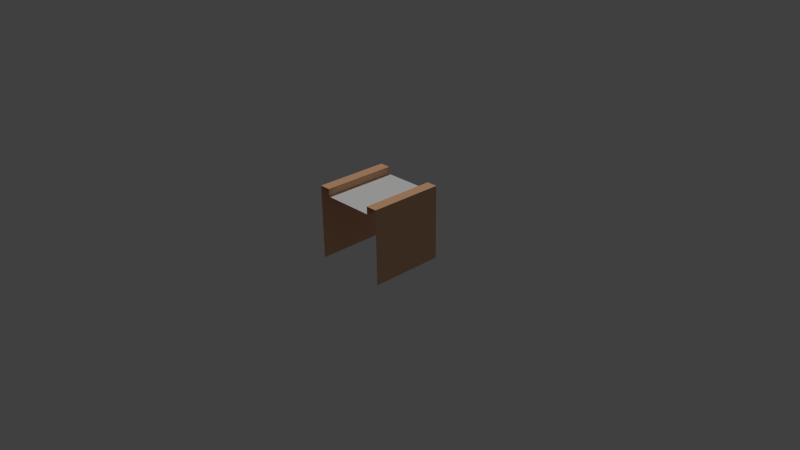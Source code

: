 # Source: road.blend  (saved by Blender 2.69.0; exported with 4.5.12 LTS)
import bpy
from mathutils import Matrix  # noqa: F401  (used for matrix-valued properties, if any)

bpy.ops.wm.read_factory_settings(use_empty=True)
scene = bpy.context.scene
scene.name = 'Scene'

# ---- collections
col_collection_1 = bpy.data.collections.new('Collection 1'); scene.collection.children.link(col_collection_1)
col_collection_1.hide_render = True
col_collection_1.hide_viewport = True
col_collection_2 = bpy.data.collections.new('Collection 2'); scene.collection.children.link(col_collection_2)

# ---- materials (node trees are filled in below, after node groups)
mat_cubemat = bpy.data.materials.new('cubemat')
mat_cubemat.alpha_threshold = 0.0
mat_cubemat.use_transparent_shadow = False
mat_cubemat.diffuse_color = (0.8, 0.4507, 0.2632, 1.0)
mat_cubemat.roughness = 0.5
mat_cubemat.line_color = (0.0, 0.0, 0.0, 1.0)
mat_road = bpy.data.materials.new('road')
mat_road.alpha_threshold = 0.0
mat_road.use_transparent_shadow = False
mat_road.roughness = 0.5
mat_road.line_color = (0.0, 0.0, 0.0, 1.0)

# ---- material node trees

# ---- world
world_world = bpy.data.worlds.new('World'); scene.world = world_world
world_world.color = (0.05088, 0.05088, 0.05088)
world_world.use_sun_shadow = False
world_world.sun_shadow_jitter_overblur = 0.0
world_world.cycles.sampling_method = 'MANUAL'
world_world.cycles.sample_map_resolution = 256

# ---- cameras
cam_camera = bpy.data.cameras.new('Camera')
cam_camera.clip_end = 100.0
cam_camera.lens = 35.0
cam_camera.sensor_width = 32.0
cam_camera.sensor_height = 18.0
cam_camera.ortho_scale = 7.314
cam_camera.dof.focus_distance = 0.0
cam_camera.dof.aperture_fstop = 128.0

# ---- lights
light_lamp_001 = bpy.data.lights.new('Lamp.001', 'SUN')
light_lamp_001.transmission_factor = 0.0
light_lamp_001.cutoff_distance = 30.0
light_lamp_001.angle = 0.1993
light_lamp_001.energy = 1.0
light_lamp_001.shadow_buffer_clip_start = 1.001
light_lamp_001.shadow_soft_size = 0.1
light_lamp_001.shadow_cascade_max_distance = 1000.0
light_lamp_001.cycles.use_multiple_importance_sampling = False
light_lamp = bpy.data.lights.new('Lamp', 'SUN')
light_lamp.transmission_factor = 0.0
light_lamp.cutoff_distance = 30.0
light_lamp.angle = 0.1993
light_lamp.energy = 1.0
light_lamp.shadow_buffer_clip_start = 1.001
light_lamp.shadow_soft_size = 0.1
light_lamp.shadow_cascade_max_distance = 1000.0
light_lamp.cycles.use_multiple_importance_sampling = False
light_spot = bpy.data.lights.new('Spot', 'SUN')
light_spot.transmission_factor = 0.0
light_spot.angle = 0.1993
light_spot.energy = 1.0
light_spot.shadow_buffer_clip_start = 0.5
light_spot.shadow_soft_size = 0.1
light_spot.shadow_cascade_max_distance = 1000.0
light_spot.cycles.use_multiple_importance_sampling = False

# ---- meshes
me_cube = bpy.data.meshes.new('cube')
me_cube.from_pydata([(-2.5, 2.5, 0.0), (1.192e-06, 2.5, 0.1), (-1.431e-06, -2.5, 0.1), (-2.5, 2.5, 0.1), (-2.5, -2.5, 0.0), (-2.5, -2.5, 0.1), (-1.75, 2.5, 0.1), (-1.75, -2.5, 0.1), (-2.5, 2.5, 0.2), (-2.5, -2.5, 0.2), (-1.75, 2.5, 0.2), (-1.75, -2.5, 0.2)], [], [(7, 6, 10, 11), (1, 6, 7, 2), (10, 8, 9, 11), (5, 9, 8, 3, 0, 4)])
me_cube.polygons.foreach_set('material_index', [0, 1, 0, 0])
_uv = me_cube.uv_layers.new(name='UVMap')
_uv.uv.foreach_set('vector', [4.611e-05, 4.582e-05, 1.0, 4.886e-05, 1.0, 0.02005, 4.606e-05, 0.02005, 3.535e-05, 1.0, 3.537e-05, 3.567e-05, 1.0, 3.535e-05, 1.0, 1.0, 1.0, 0.02005, 1.0, 0.17, 4.597e-05, 0.17, 4.606e-05, 0.02005, 4.587e-05, 0.19, 4.597e-05, 0.17, 1.0, 0.17, 1.0, 0.19, 1.0, 0.21, 4.582e-05, 0.21])
me_cube.materials.append(mat_cubemat)
me_cube.materials.append(mat_road)
me_cube.use_remesh_preserve_volume = False
me_cube.use_remesh_preserve_attributes = False
me_cube.use_mirror_vertex_groups = False
me_cube.update()
me_cube_001 = bpy.data.meshes.new('cube.001')
me_cube_001.from_pydata([(-0.375, 0.5, 0.0), (-0.375, -0.5, 0.0), (-0.225, 0.5, 0.9), (-0.225, -0.5, 0.9), (-0.375, 0.5, 1.0), (-0.375, -0.5, 1.0), (-0.225, 0.5, 1.0), (-0.225, -0.5, 1.0), (0.625, 0.5, 0.0), (0.125, 0.5, 0.9), (0.125, -0.5, 0.9), (0.625, 0.5, 0.1), (0.625, -0.5, 0.0), (0.625, -0.5, 0.1), (0.475, 0.5, 0.9), (0.475, -0.5, 0.9), (0.625, 0.5, 1.0), (0.625, -0.5, 1.0), (0.475, 0.5, 1.0), (0.475, -0.5, 1.0), (-0.225, 0.5, 0.9), (-0.225, -0.5, 0.9), (-0.375, -0.5, 1.0), (-0.375, 0.5, 1.0), (-0.225, 0.5, 1.0), (-0.225, -0.5, 1.0), (0.475, 0.5, 0.9), (0.475, -0.5, 0.9), (0.625, -0.5, 1.0), (0.625, 0.5, 1.0), (0.475, 0.5, 1.0), (0.475, -0.5, 1.0)], [], [(21, 20, 24, 25), (9, 2, 3, 10), (6, 4, 5, 7), (1, 22, 23, 0), (27, 31, 30, 26), (9, 10, 15, 14), (18, 19, 17, 16), (13, 12, 8, 11, 29, 28)])
me_cube_001.polygons.foreach_set('use_smooth', [True] * 8)
me_cube_001.polygons.foreach_set('material_index', [0, 1, 0, 0, 0, 1, 0, 0])
_k = {(20, 21): 1.0, (4, 5): 1.0, (24, 25): 1.0, (2, 3): 1.0, (22, 23): 1.0, (6, 7): 1.0}
me_cube_001.attributes.new('crease_edge', 'FLOAT', 'EDGE').data.foreach_set('value', [_k.get((min(e.vertices), max(e.vertices)), 0.0) for e in me_cube_001.edges])
_uv = me_cube_001.uv_layers.new(name='UVMap')
_uv.uv.foreach_set('vector', [-0.01003, 8.219e-05, 1.001, 8.577e-05, 1.001, 0.05413, -0.01003, 0.05413, 3.535e-05, 1.0, 3.537e-05, 3.567e-05, 1.0, 3.535e-05, 1.0, 1.0, 1.001, 0.05413, 1.001, 0.4595, -0.01003, 0.4595, -0.01003, 0.05413, -0.01003, 0.9999, -0.01003, 0.4595, 1.001, 0.4595, 1.001, 0.9999, 4.611e-05, 4.582e-05, 4.606e-05, 0.02005, 1.0, 0.02005, 1.0, 4.886e-05, 3.535e-05, 1.0, 1.0, 1.0, 1.0, 3.535e-05, 3.537e-05, 3.567e-05, 1.0, 0.02005, 4.606e-05, 0.02005, 4.597e-05, 0.17, 1.0, 0.17, 4.587e-05, 0.19, 4.582e-05, 0.21, 1.0, 0.21, 1.0, 0.19, 1.0, 0.17, 4.597e-05, 0.17])
me_cube_001.materials.append(mat_cubemat)
me_cube_001.materials.append(mat_road)
me_cube_001.use_remesh_preserve_volume = False
me_cube_001.use_remesh_preserve_attributes = False
me_cube_001.use_mirror_vertex_groups = False
me_cube_001.update()

# ---- objects
ob_lamp_001 = bpy.data.objects.new('Lamp.001', light_lamp_001)
ob_cube = bpy.data.objects.new('cube', me_cube)
ob_lamp = bpy.data.objects.new('Lamp', light_lamp)
ob_camera = bpy.data.objects.new('Camera', cam_camera)
ob_spot = bpy.data.objects.new('Spot', light_spot)
ob_road = bpy.data.objects.new('road', me_cube_001)

# ---- transforms, parenting, visibility, modifiers, constraints
ob_lamp_001.location = (4.076, 1.005, 5.904)
ob_lamp_001.rotation_euler = (3.792, -0.05522, 2.261)
ob_lamp_001.lock_rotations_4d = False
ob_lamp_001.empty_display_type = 'ARROWS'
ob_lamp_001.color = (0.0, 0.0, 0.0, 0.0)
ob_lamp_001.lineart.crease_threshold = 0.0
ob_cube.location = (0.0, 0.0, 0.0)
ob_cube.lock_rotations_4d = False
ob_cube.empty_display_type = 'ARROWS'
ob_cube.lineart.crease_threshold = 0.0
_m = ob_cube.modifiers.new('Mirror', 'MIRROR')
ob_lamp.location = (4.076, 1.005, 5.904)
ob_lamp.rotation_euler = (0.6503, 0.05522, 1.866)
ob_lamp.lock_rotations_4d = False
ob_lamp.empty_display_type = 'ARROWS'
ob_lamp.color = (0.0, 0.0, 0.0, 0.0)
ob_lamp.lineart.crease_threshold = 0.0
ob_camera.location = (7.481, -6.508, 5.344)
ob_camera.rotation_euler = (1.109, 0.01082, 0.8149)
ob_camera.lock_rotations_4d = False
ob_camera.empty_display_type = 'ARROWS'
ob_camera.color = (0.0, 0.0, 0.0, 0.0)
ob_camera.display_type = 'WIRE'
ob_camera.lineart.crease_threshold = 0.0
ob_spot.location = (0.304, 0.4368, 9.805)
ob_spot.rotation_euler = (-0.157, -0.2295, 0.2711)
ob_spot.lineart.crease_threshold = 0.0
ob_road.location = (0.0, 0.0, 0.0)
ob_road.lock_rotations_4d = False
ob_road.empty_display_type = 'ARROWS'
ob_road.lineart.crease_threshold = 0.0

# ---- collection membership
col_collection_1.objects.link(ob_lamp_001)
col_collection_1.objects.link(ob_cube)
col_collection_1.objects.link(ob_lamp)
col_collection_1.objects.link(ob_camera)
col_collection_2.objects.link(ob_spot)
col_collection_2.objects.link(ob_road)

# ---- scene / render settings (as saved in the file)
scene.camera = ob_camera
scene.frame_start = 1; scene.frame_end = 250; scene.frame_set(1)
scene.render.engine = 'BLENDER_EEVEE_NEXT'
scene.render.image_settings.compression = 90
scene.render.resolution_percentage = 50
scene.render.dither_intensity = 0.0
scene.cycles.use_denoising = False
scene.cycles.samples = 10
scene.cycles.sampling_pattern = 'TABULATED_SOBOL'
scene.cycles.light_sampling_threshold = 0.0
scene.cycles.use_adaptive_sampling = False
scene.cycles.use_light_tree = False
scene.cycles.blur_glossy = 0.0
scene.cycles.volume_bounces = 1
scene.cycles.pixel_filter_type = 'GAUSSIAN'
scene.cycles.sample_clamp_indirect = 0.0
scene.view_settings.view_transform = 'Standard'
bpy.context.view_layer.update()
